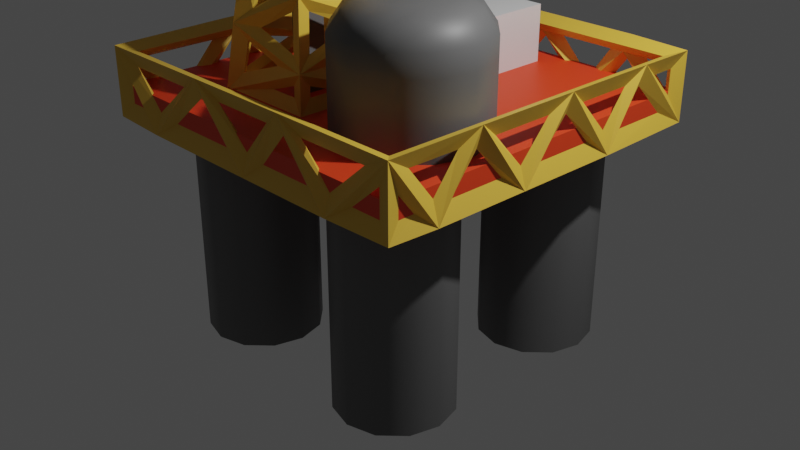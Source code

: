 # Source: oil_rig.blend  (saved by Blender 2.81.16; exported with 4.5.12 LTS)
import bpy
from mathutils import Matrix  # noqa: F401  (used for matrix-valued properties, if any)

bpy.ops.wm.read_factory_settings(use_empty=True)
scene = bpy.context.scene
scene.name = 'Scene'

# ---- collections
col_collection = bpy.data.collections.new('Collection'); scene.collection.children.link(col_collection)

# ---- materials (node trees are filled in below, after node groups)
mat_material = bpy.data.materials.new('Material')
mat_material.alpha_threshold = 0.0
mat_material.use_transparent_shadow = False
mat_material.line_color = (0.0, 0.0, 0.0, 1.0)
mat_material_002 = bpy.data.materials.new('Material.002')
mat_material_002.use_transparent_shadow = False
mat_material_003 = bpy.data.materials.new('Material.003')
mat_material_003.use_transparent_shadow = False
mat_material_001 = bpy.data.materials.new('Material.001')
mat_material_001.use_transparent_shadow = False

# ---- material node trees
mat_material.use_nodes = True; mat_material.node_tree.nodes.clear()
_N = mat_material.node_tree.nodes; _L = mat_material.node_tree.links
n0 = _N.new('ShaderNodeOutputMaterial'); n0.name = 'Material Output'; n0.location = (300, 300)
n1 = _N.new('ShaderNodeBsdfPrincipled'); n1.name = 'Principled BSDF'; n1.location = (10, 300)
n1.distribution = 'GGX'
n1.subsurface_method = 'BURLEY'
n1.inputs[0].default_value = (0.6926, 0.6926, 0.6926, 1.0)
n1.inputs[2].default_value = 0.4
n1.inputs[3].default_value = 1.45
n1.inputs[27].default_value = (0.0, 0.0, 0.0, 1.0)
n1.inputs[28].default_value = 1.0
_L.new(n1.outputs[0], n0.inputs[0])
n0.is_active_output = True
mat_material_002.use_nodes = True; mat_material_002.node_tree.nodes.clear()
_N = mat_material_002.node_tree.nodes; _L = mat_material_002.node_tree.links
n0 = _N.new('ShaderNodeOutputMaterial'); n0.name = 'Material Output'; n0.location = (300, 300)
n1 = _N.new('ShaderNodeBsdfPrincipled'); n1.name = 'Principled BSDF'; n1.location = (10, 300)
n1.distribution = 'GGX'
n1.subsurface_method = 'BURLEY'
n1.inputs[0].default_value = (0.1299, 0.1299, 0.1299, 1.0)
n1.inputs[3].default_value = 1.45
n1.inputs[27].default_value = (0.0, 0.0, 0.0, 1.0)
n1.inputs[28].default_value = 1.0
_L.new(n1.outputs[0], n0.inputs[0])
n0.is_active_output = True
mat_material_003.use_nodes = True; mat_material_003.node_tree.nodes.clear()
_N = mat_material_003.node_tree.nodes; _L = mat_material_003.node_tree.links
n0 = _N.new('ShaderNodeOutputMaterial'); n0.name = 'Material Output'; n0.location = (300, 300)
n1 = _N.new('ShaderNodeBsdfPrincipled'); n1.name = 'Principled BSDF'; n1.location = (10, 300)
n1.distribution = 'GGX'
n1.subsurface_method = 'BURLEY'
n1.inputs[0].default_value = (0.8, 0.05332, 0.01193, 1.0)
n1.inputs[3].default_value = 1.45
n1.inputs[27].default_value = (0.0, 0.0, 0.0, 1.0)
n1.inputs[28].default_value = 1.0
_L.new(n1.outputs[0], n0.inputs[0])
n0.is_active_output = True
mat_material_001.use_nodes = True; mat_material_001.node_tree.nodes.clear()
_N = mat_material_001.node_tree.nodes; _L = mat_material_001.node_tree.links
n0 = _N.new('ShaderNodeOutputMaterial'); n0.name = 'Material Output'; n0.location = (300, 300)
n1 = _N.new('ShaderNodeBsdfPrincipled'); n1.name = 'Principled BSDF'; n1.location = (10, 300)
n1.distribution = 'GGX'
n1.subsurface_method = 'BURLEY'
n1.inputs[0].default_value = (0.8, 0.4977, 0.0587, 1.0)
n1.inputs[3].default_value = 1.45
n1.inputs[27].default_value = (0.0, 0.0, 0.0, 1.0)
n1.inputs[28].default_value = 1.0
_L.new(n1.outputs[0], n0.inputs[0])
n0.is_active_output = True

# ---- world
world_world = bpy.data.worlds.new('World'); scene.world = world_world
world_world.use_nodes = True; world_world.node_tree.nodes.clear()
_N = world_world.node_tree.nodes; _L = world_world.node_tree.links
n0 = _N.new('ShaderNodeOutputWorld'); n0.name = 'World Output'; n0.location = (300, 300)
n1 = _N.new('ShaderNodeBackground'); n1.name = 'Background'; n1.location = (10, 300)
n1.inputs[0].default_value = (0.05088, 0.05088, 0.05088, 1.0)
_L.new(n1.outputs[0], n0.inputs[0])
n0.is_active_output = True
world_world.color = (0.05088, 0.05088, 0.05088)
world_world.use_sun_shadow = False
world_world.sun_shadow_jitter_overblur = 0.0

# ---- cameras
cam_camera = bpy.data.cameras.new('Camera')
cam_camera.clip_end = 100.0
cam_camera.ortho_scale = 7.314

# ---- lights
light_light = bpy.data.lights.new('Light', 'POINT')
light_light.transmission_factor = 0.0
light_light.energy = 1000.0
light_light.shadow_soft_size = 0.1
light_light.shadow_maximum_resolution = 0.006
light_light.use_absolute_resolution = True

# ---- meshes
me_cube = bpy.data.meshes.new('Cube')
me_cube.from_pydata([(1.85, 1.85, 1.409), (1.85, 1.85, 1.09), (1.85, -1.85, 1.409), (1.85, -1.85, 1.09), (-1.85, 1.85, 1.409), (-1.85, 1.85, 1.09), (-1.85, -1.85, 1.409), (-1.85, -1.85, 1.09), (1.0, -0.4, 1.2), (1.0, -0.4, -1.2), (1.0, 1.6, -1.2), (1.0, 1.6, 1.2), (1.3, 1.52, -1.2), (1.3, 1.52, 1.2), (1.52, 1.3, -1.2), (1.52, 1.3, 1.2), (1.6, 1.0, -1.2), (1.6, 1.0, 1.2), (1.52, 0.7, -1.2), (1.52, 0.7, 1.2), (1.3, 0.4804, -1.2), (1.3, 0.4804, 1.2), (1.0, 0.4, -1.2), (1.0, 0.4, 1.2), (0.7, 0.4804, -1.2), (0.7, 0.4804, 1.2), (0.4804, 0.7, -1.2), (0.4804, 0.7, 1.2), (0.4, 1.0, -1.2), (0.4, 1.0, 1.2), (0.4804, 1.3, -1.2), (0.4804, 1.3, 1.2), (0.7, 1.52, -1.2), (0.7, 1.52, 1.2), (1.3, -0.4804, -1.2), (1.3, -0.4804, 1.2), (1.52, -0.7, -1.2), (1.52, -0.7, 1.2), (1.6, -1.0, -1.2), (1.6, -1.0, 1.2), (1.52, -1.3, -1.2), (1.52, -1.3, 1.2), (1.3, -1.52, -1.2), (1.3, -1.52, 1.2), (1.0, -1.6, -1.2), (1.0, -1.6, 1.2), (0.7, -1.52, -1.2), (0.7, -1.52, 1.2), (0.4804, -1.3, -1.2), (0.4804, -1.3, 1.2), (0.4, -1.0, -1.2), (0.4, -1.0, 1.2), (0.4804, -0.7, -1.2), (0.4804, -0.7, 1.2), (0.7, -0.4804, -1.2), (0.7, -0.4804, 1.2), (-1.03, -0.366, 1.2), (-1.03, -0.366, -1.2), (-0.73, -0.4464, -1.2), (-0.73, -0.4464, 1.2), (-0.5104, -0.666, -1.2), (-0.5104, -0.666, 1.2), (-0.43, -0.966, -1.2), (-0.43, -0.966, 1.2), (-0.5104, -1.266, -1.2), (-0.5104, -1.266, 1.2), (-0.73, -1.486, -1.2), (-0.73, -1.486, 1.2), (-1.03, -1.566, -1.2), (-1.03, -1.566, 1.2), (-1.33, -1.486, -1.2), (-1.33, -1.486, 1.2), (-1.55, -1.266, -1.2), (-1.55, -1.266, 1.2), (-1.63, -0.966, -1.2), (-1.63, -0.966, 1.2), (-1.55, -0.666, -1.2), (-1.55, -0.666, 1.2), (-1.33, -0.4464, -1.2), (-1.33, -0.4464, 1.2), (-0.9279, 1.562, 1.2), (-0.9279, 1.562, -1.2), (-0.6279, 1.482, -1.2), (-0.6279, 1.482, 1.2), (-0.4083, 1.262, -1.2), (-0.4083, 1.262, 1.2), (-0.3279, 0.962, -1.2), (-0.3279, 0.962, 1.2), (-0.4083, 0.662, -1.2), (-0.4083, 0.662, 1.2), (-0.6279, 0.4423, -1.2), (-0.6279, 0.4423, 1.2), (-0.9279, 0.362, -1.2), (-0.9279, 0.362, 1.2), (-1.228, 0.4423, -1.2), (-1.228, 0.4423, 1.2), (-1.448, 0.662, -1.2), (-1.448, 0.662, 1.2), (-1.528, 0.962, -1.2), (-1.528, 0.962, 1.2), (-1.448, 1.262, -1.2), (-1.448, 1.262, 1.2), (-1.228, 1.482, -1.2), (-1.228, 1.482, 1.2), (0.4017, 1.559, 2.002), (0.4017, 1.559, 1.239), (0.4017, 0.1796, 2.002), (0.4017, 0.1796, 1.239), (-1.46, 1.559, 2.002), (-1.46, 1.559, 1.239), (-1.46, 0.1796, 2.002), (-1.46, 0.1796, 1.239), (0.939, 0.006423, 1.332), (0.939, -0.3317, 2.613), (1.306, -0.09204, 1.332), (1.137, -0.3849, 2.613), (1.575, -0.361, 1.332), (1.283, -0.5301, 2.613), (1.674, -0.7285, 1.332), (1.336, -0.7285, 2.613), (1.575, -1.096, 1.332), (1.283, -0.9269, 2.613), (1.306, -1.365, 1.332), (1.137, -1.072, 2.613), (0.939, -1.463, 1.332), (0.939, -1.125, 2.613), (0.5716, -1.365, 1.332), (0.7406, -1.072, 2.613), (0.3026, -1.096, 1.332), (0.5954, -0.9269, 2.613), (0.2041, -0.7285, 1.332), (0.5422, -0.7285, 2.613), (0.3026, -0.361, 1.332), (0.5954, -0.5301, 2.613), (0.5716, -0.09204, 1.332), (0.7406, -0.3849, 2.613), (1.242, -0.2039, 2.53), (1.306, -0.09204, 2.344), (0.939, 0.006423, 2.344), (0.939, -0.1228, 2.53), (1.464, -0.4256, 2.53), (1.575, -0.361, 2.344), (1.545, -0.7285, 2.53), (1.674, -0.7285, 2.344), (1.464, -1.031, 2.53), (1.575, -1.096, 2.344), (1.242, -1.253, 2.53), (1.306, -1.365, 2.344), (0.939, -1.334, 2.53), (0.939, -1.463, 2.344), (0.6362, -1.253, 2.53), (0.5716, -1.365, 2.344), (0.4145, -1.031, 2.53), (0.3026, -1.096, 2.344), (0.3333, -0.7285, 2.53), (0.2041, -0.7285, 2.344), (0.4145, -0.4256, 2.53), (0.3026, -0.361, 2.344), (0.6362, -0.2039, 2.53), (0.5716, -0.09204, 2.344), (-0.6524, -0.7462, 1.384), (-0.6524, -0.7462, 4.168), (-0.6524, -0.539, 1.384), (-0.6524, -0.539, 4.168), (-0.4453, -0.7462, 1.384), (-0.4453, -0.7462, 4.168), (-0.4453, -0.539, 1.384), (-0.4453, -0.539, 4.168), (0.939, 0.006423, 2.124), (1.306, -0.09204, 2.124), (1.575, -0.361, 2.124), (0.5716, -0.09204, 2.124), (1.674, -0.7285, 2.124), (1.575, -1.096, 2.124), (1.306, -1.365, 2.124), (0.939, -1.463, 2.124), (0.5716, -1.365, 2.124), (0.3026, -1.096, 2.124), (0.2041, -0.7285, 2.124), (0.3026, -0.361, 2.124)], [], [(0, 4, 6, 2), (3, 2, 6, 7), (7, 6, 4, 5), (5, 1, 3, 7), (1, 0, 2, 3), (5, 4, 0, 1), (57, 56, 59, 58), (78, 79, 56, 57), (10, 11, 13, 12), (81, 80, 83, 82), (54, 55, 8, 9), (12, 13, 15, 14), (58, 59, 61, 60), (52, 53, 55, 54), (14, 15, 17, 16), (62, 63, 65, 64), (50, 51, 53, 52), (16, 17, 19, 18), (64, 65, 67, 66), (48, 49, 51, 50), (18, 19, 21, 20), (66, 67, 69, 68), (46, 47, 49, 48), (20, 21, 23, 22), (68, 69, 71, 70), (44, 45, 47, 46), (22, 23, 25, 24), (70, 71, 73, 72), (42, 43, 45, 44), (24, 25, 27, 26), (72, 73, 75, 74), (40, 41, 43, 42), (26, 27, 29, 28), (74, 75, 77, 76), (38, 39, 41, 40), (28, 29, 31, 30), (34, 35, 37, 36), (36, 37, 39, 38), (30, 31, 33, 32), (60, 61, 63, 62), (76, 77, 79, 78), (32, 33, 11, 10), (9, 8, 35, 34), (102, 103, 80, 81), (82, 83, 85, 84), (86, 87, 89, 88), (88, 89, 91, 90), (90, 91, 93, 92), (92, 93, 95, 94), (94, 95, 97, 96), (96, 97, 99, 98), (98, 99, 101, 100), (84, 85, 87, 86), (100, 101, 103, 102), (104, 108, 110, 106), (107, 106, 110, 111), (111, 110, 108, 109), (109, 105, 107, 111), (105, 104, 106, 107), (109, 108, 104, 105), (169, 137, 141, 170), (115, 117, 140, 136), (117, 119, 142, 140), (119, 121, 144, 142), (121, 123, 146, 144), (123, 125, 148, 146), (125, 127, 150, 148), (127, 129, 152, 150), (129, 131, 154, 152), (131, 133, 156, 154), (115, 113, 135, 133, 131, 129, 127, 125, 123, 121, 119, 117), (133, 135, 158, 156), (135, 113, 139, 158), (168, 138, 137, 169), (171, 159, 138, 168), (172, 143, 145, 173), (173, 145, 147, 174), (174, 147, 149, 175), (175, 149, 151, 176), (176, 151, 153, 177), (177, 153, 155, 178), (178, 155, 157, 179), (179, 157, 159, 171), (170, 141, 143, 172), (137, 138, 139, 136), (141, 137, 136, 140), (143, 141, 140, 142), (145, 143, 142, 144), (147, 145, 144, 146), (149, 147, 146, 148), (151, 149, 148, 150), (153, 151, 150, 152), (155, 153, 152, 154), (157, 155, 154, 156), (159, 157, 156, 158), (138, 159, 158, 139), (113, 115, 136, 139), (160, 161, 163, 162), (162, 163, 167, 166), (166, 167, 165, 164), (164, 165, 161, 160), (162, 166, 164, 160), (167, 163, 161, 165), (116, 170, 172, 118), (132, 179, 171, 134), (130, 178, 179, 132), (128, 177, 178, 130), (126, 176, 177, 128), (124, 175, 176, 126), (122, 174, 175, 124), (120, 173, 174, 122), (118, 172, 173, 120), (134, 171, 168, 112), (112, 168, 169, 114), (114, 169, 170, 116)])
me_cube.polygons.foreach_set('use_smooth', [0, 0, 0, 0, 0, 0, 1, 1, 1, 1, 1, 1, 1, 1, 1, 1, 1, 1, 1, 1, 1, 1, 1, 1, 1, 1, 1, 1, 1, 1, 1, 1, 1, 1, 1, 1, 1, 1, 1, 1, 1, 1, 1, 1, 1, 1, 1, 1, 1, 1, 1, 1, 1, 1, 0, 0, 0, 0, 0, 0, 1, 1, 1, 1, 1, 1, 1, 1, 1, 1, 1, 1, 1, 1, 1, 1, 1, 1, 1, 1, 1, 1, 1, 1, 1, 1, 1, 1, 1, 1, 1, 1, 1, 1, 1, 1, 1, 0, 0, 0, 0, 0, 0, 1, 1, 1, 1, 1, 1, 1, 1, 1, 1, 1, 1])
me_cube.polygons.foreach_set('material_index', [2, 2, 2, 2, 2, 2, 1, 1, 1, 1, 1, 1, 1, 1, 1, 1, 1, 1, 1, 1, 1, 1, 1, 1, 1, 1, 1, 1, 1, 1, 1, 1, 1, 1, 1, 1, 1, 1, 1, 1, 1, 1, 1, 1, 1, 1, 1, 1, 1, 1, 1, 1, 1, 1, 0, 0, 0, 0, 0, 0, 1, 1, 1, 1, 1, 1, 1, 1, 1, 1, 1, 1, 1, 1, 1, 1, 1, 1, 1, 1, 1, 1, 1, 1, 1, 1, 1, 1, 1, 1, 1, 1, 1, 1, 1, 1, 1, 1, 1, 1, 1, 1, 1, 1, 1, 1, 1, 1, 1, 1, 1, 1, 1, 1, 1])
_uv = me_cube.uv_layers.new(name='UVMap')
_uv.uv.foreach_set('vector', [0.625, 0.5, 0.875, 0.5, 0.875, 0.75, 0.625, 0.75, 0.375, 0.75, 0.625, 0.75, 0.625, 1.0, 0.375, 1.0, 0.375, 0.0, 0.625, 0.0, 0.625, 0.25, 0.375, 0.25, 0.125, 0.5, 0.375, 0.5, 0.375, 0.75, 0.125, 0.75, 0.375, 0.5, 0.625, 0.5, 0.625, 0.75, 0.375, 0.75, 0.375, 0.25, 0.625, 0.25, 0.625, 0.5, 0.375, 0.5, 1.0, 0.5, 1.0, 1.0, 0.9167, 1.0, 0.9167, 0.5, 0.08333, 0.5, 0.08333, 1.0, 7.451e-08, 1.0, 7.451e-08, 0.5, 1.0, 0.5, 1.0, 1.0, 0.9167, 1.0, 0.9167, 0.5, 1.0, 0.5, 1.0, 1.0, 0.9167, 1.0, 0.9167, 0.5, 0.08333, 0.5, 0.08333, 1.0, 7.451e-08, 1.0, 7.451e-08, 0.5, 0.9167, 0.5, 0.9167, 1.0, 0.8333, 1.0, 0.8333, 0.5, 0.9167, 0.5, 0.9167, 1.0, 0.8333, 1.0, 0.8333, 0.5, 0.1667, 0.5, 0.1667, 1.0, 0.08333, 1.0, 0.08333, 0.5, 0.8333, 0.5, 0.8333, 1.0, 0.75, 1.0, 0.75, 0.5, 0.75, 0.5, 0.75, 1.0, 0.6667, 1.0, 0.6667, 0.5, 0.25, 0.5, 0.25, 1.0, 0.1667, 1.0, 0.1667, 0.5, 0.75, 0.5, 0.75, 1.0, 0.6667, 1.0, 0.6667, 0.5, 0.6667, 0.5, 0.6667, 1.0, 0.5833, 1.0, 0.5833, 0.5, 0.3333, 0.5, 0.3333, 1.0, 0.25, 1.0, 0.25, 0.5, 0.6667, 0.5, 0.6667, 1.0, 0.5833, 1.0, 0.5833, 0.5, 0.5833, 0.5, 0.5833, 1.0, 0.5, 1.0, 0.5, 0.5, 0.4167, 0.5, 0.4167, 1.0, 0.3333, 1.0, 0.3333, 0.5, 0.5833, 0.5, 0.5833, 1.0, 0.5, 1.0, 0.5, 0.5, 0.5, 0.5, 0.5, 1.0, 0.4167, 1.0, 0.4167, 0.5, 0.5, 0.5, 0.5, 1.0, 0.4167, 1.0, 0.4167, 0.5, 0.5, 0.5, 0.5, 1.0, 0.4167, 1.0, 0.4167, 0.5, 0.4167, 0.5, 0.4167, 1.0, 0.3333, 1.0, 0.3333, 0.5, 0.5833, 0.5, 0.5833, 1.0, 0.5, 1.0, 0.5, 0.5, 0.4167, 0.5, 0.4167, 1.0, 0.3333, 1.0, 0.3333, 0.5, 0.3333, 0.5, 0.3333, 1.0, 0.25, 1.0, 0.25, 0.5, 0.6667, 0.5, 0.6667, 1.0, 0.5833, 1.0, 0.5833, 0.5, 0.3333, 0.5, 0.3333, 1.0, 0.25, 1.0, 0.25, 0.5, 0.25, 0.5, 0.25, 1.0, 0.1667, 1.0, 0.1667, 0.5, 0.75, 0.5, 0.75, 1.0, 0.6667, 1.0, 0.6667, 0.5, 0.25, 0.5, 0.25, 1.0, 0.1667, 1.0, 0.1667, 0.5, 0.9167, 0.5, 0.9167, 1.0, 0.8333, 1.0, 0.8333, 0.5, 0.8333, 0.5, 0.8333, 1.0, 0.75, 1.0, 0.75, 0.5, 0.1667, 0.5, 0.1667, 1.0, 0.08333, 1.0, 0.08333, 0.5, 0.8333, 0.5, 0.8333, 1.0, 0.75, 1.0, 0.75, 0.5, 0.1667, 0.5, 0.1667, 1.0, 0.08333, 1.0, 0.08333, 0.5, 0.08333, 0.5, 0.08333, 1.0, 7.451e-08, 1.0, 7.451e-08, 0.5, 1.0, 0.5, 1.0, 1.0, 0.9167, 1.0, 0.9167, 0.5, 0.08333, 0.5, 0.08333, 1.0, 7.451e-08, 1.0, 7.451e-08, 0.5, 0.9167, 0.5, 0.9167, 1.0, 0.8333, 1.0, 0.8333, 0.5, 0.75, 0.5, 0.75, 1.0, 0.6667, 1.0, 0.6667, 0.5, 0.6667, 0.5, 0.6667, 1.0, 0.5833, 1.0, 0.5833, 0.5, 0.5833, 0.5, 0.5833, 1.0, 0.5, 1.0, 0.5, 0.5, 0.5, 0.5, 0.5, 1.0, 0.4167, 1.0, 0.4167, 0.5, 0.4167, 0.5, 0.4167, 1.0, 0.3333, 1.0, 0.3333, 0.5, 0.3333, 0.5, 0.3333, 1.0, 0.25, 1.0, 0.25, 0.5, 0.25, 0.5, 0.25, 1.0, 0.1667, 1.0, 0.1667, 0.5, 0.8333, 0.5, 0.8333, 1.0, 0.75, 1.0, 0.75, 0.5, 0.1667, 0.5, 0.1667, 1.0, 0.08333, 1.0, 0.08333, 0.5, 0.625, 0.5, 0.875, 0.5, 0.875, 0.75, 0.625, 0.75, 0.375, 0.75, 0.625, 0.75, 0.625, 1.0, 0.375, 1.0, 0.375, 0.0, 0.625, 0.0, 0.625, 0.25, 0.375, 0.25, 0.125, 0.5, 0.375, 0.5, 0.375, 0.75, 0.125, 0.75, 0.375, 0.5, 0.625, 0.5, 0.625, 0.75, 0.375, 0.75, 0.375, 0.25, 0.625, 0.25, 0.625, 0.5, 0.375, 0.5, 0.9167, 0.8454, 0.9167, 0.9411, 0.8333, 0.9411, 0.8333, 0.8454, 0.3148, 0.3622, 0.3622, 0.3148, 0.4213, 0.3489, 0.3489, 0.4213, 0.3622, 0.3148, 0.3796, 0.25, 0.4478, 0.25, 0.4213, 0.3489, 0.3796, 0.25, 0.3622, 0.1852, 0.4213, 0.1511, 0.4478, 0.25, 0.3622, 0.1852, 0.3148, 0.1378, 0.3489, 0.0787, 0.4213, 0.1511, 0.3148, 0.1378, 0.25, 0.1204, 0.25, 0.05219, 0.3489, 0.0787, 0.25, 0.1204, 0.1852, 0.1378, 0.1511, 0.0787, 0.25, 0.05219, 0.1852, 0.1378, 0.1378, 0.1852, 0.0787, 0.1511, 0.1511, 0.07869, 0.1378, 0.1852, 0.1204, 0.25, 0.05219, 0.25, 0.0787, 0.1511, 0.1204, 0.25, 0.1378, 0.3148, 0.07869, 0.3489, 0.05219, 0.25, 0.3148, 0.3622, 0.25, 0.3796, 0.1852, 0.3622, 0.1378, 0.3148, 0.1204, 0.25, 0.1378, 0.1852, 0.1852, 0.1378, 0.25, 0.1204, 0.3148, 0.1378, 0.3622, 0.1852, 0.3796, 0.25, 0.3622, 0.3148, 0.1378, 0.3148, 0.1852, 0.3622, 0.1511, 0.4213, 0.07869, 0.3489, 0.1852, 0.3622, 0.25, 0.3796, 0.25, 0.4478, 0.1511, 0.4213, 1.0, 0.8454, 1.0, 0.9411, 0.9167, 0.9411, 0.9167, 0.8454, 0.08333, 0.8454, 0.08333, 0.9411, 7.451e-08, 0.9411, 7.451e-08, 0.8454, 0.75, 0.8454, 0.75, 0.9411, 0.6667, 0.9411, 0.6667, 0.8454, 0.6667, 0.8454, 0.6667, 0.9411, 0.5833, 0.9411, 0.5833, 0.8454, 0.5833, 0.8454, 0.5833, 0.9411, 0.5, 0.9411, 0.5, 0.8454, 0.5, 0.8454, 0.5, 0.9411, 0.4167, 0.9411, 0.4167, 0.8454, 0.4167, 0.8454, 0.4167, 0.9411, 0.3333, 0.9411, 0.3333, 0.8454, 0.3333, 0.8454, 0.3333, 0.9411, 0.25, 0.9411, 0.25, 0.8454, 0.25, 0.8454, 0.25, 0.9411, 0.1667, 0.9411, 0.1667, 0.8454, 0.1667, 0.8454, 0.1667, 0.9411, 0.08333, 0.9411, 0.08333, 0.8454, 0.8333, 0.8454, 0.8333, 0.9411, 0.75, 0.9411, 0.75, 0.8454, 0.9167, 0.9411, 1.0, 0.9411, 0.9927, 1.0, 0.924, 1.0, 0.8333, 0.9411, 0.9167, 0.9411, 0.9093, 1.0, 0.8407, 1.0, 0.75, 0.9411, 0.8333, 0.9411, 0.826, 1.0, 0.7573, 1.0, 0.6667, 0.9411, 0.75, 0.9411, 0.7427, 1.0, 0.674, 1.0, 0.5833, 0.9411, 0.6667, 0.9411, 0.6593, 1.0, 0.5907, 1.0, 0.5, 0.9411, 0.5833, 0.9411, 0.576, 1.0, 0.5073, 1.0, 0.4167, 0.9411, 0.5, 0.9411, 0.4927, 1.0, 0.424, 1.0, 0.3333, 0.9411, 0.4167, 0.9411, 0.4093, 1.0, 0.3407, 1.0, 0.25, 0.9411, 0.3333, 0.9411, 0.326, 1.0, 0.2573, 1.0, 0.1667, 0.9411, 0.25, 0.9411, 0.2427, 1.0, 0.174, 1.0, 0.08333, 0.9411, 0.1667, 0.9411, 0.1593, 1.0, 0.09066, 1.0, 7.451e-08, 0.9411, 0.08333, 0.9411, 0.07601, 1.0, 0.007325, 1.0, 0.25, 0.3796, 0.3148, 0.3622, 0.3489, 0.4213, 0.25, 0.4478, 0.375, 0.0, 0.625, 0.0, 0.625, 0.25, 0.375, 0.25, 0.375, 0.25, 0.625, 0.25, 0.625, 0.5, 0.375, 0.5, 0.375, 0.5, 0.625, 0.5, 0.625, 0.75, 0.375, 0.75, 0.375, 0.75, 0.625, 0.75, 0.625, 1.0, 0.375, 1.0, 0.125, 0.5, 0.375, 0.5, 0.375, 0.75, 0.125, 0.75, 0.625, 0.5, 0.875, 0.5, 0.875, 0.75, 0.625, 0.75, 0.8333, 0.5, 0.8333, 0.8454, 0.75, 0.8454, 0.75, 0.5, 0.1667, 0.5, 0.1667, 0.8454, 0.08333, 0.8454, 0.08333, 0.5, 0.25, 0.5, 0.25, 0.8454, 0.1667, 0.8454, 0.1667, 0.5, 0.3333, 0.5, 0.3333, 0.8454, 0.25, 0.8454, 0.25, 0.5, 0.4167, 0.5, 0.4167, 0.8454, 0.3333, 0.8454, 0.3333, 0.5, 0.5, 0.5, 0.5, 0.8454, 0.4167, 0.8454, 0.4167, 0.5, 0.5833, 0.5, 0.5833, 0.8454, 0.5, 0.8454, 0.5, 0.5, 0.6667, 0.5, 0.6667, 0.8454, 0.5833, 0.8454, 0.5833, 0.5, 0.75, 0.5, 0.75, 0.8454, 0.6667, 0.8454, 0.6667, 0.5, 0.08333, 0.5, 0.08333, 0.8454, 7.451e-08, 0.8454, 7.451e-08, 0.5, 1.0, 0.5, 1.0, 0.8454, 0.9167, 0.8454, 0.9167, 0.5, 0.9167, 0.5, 0.9167, 0.8454, 0.8333, 0.8454, 0.8333, 0.5])
me_cube.materials.append(mat_material)
me_cube.materials.append(mat_material_002)
me_cube.materials.append(mat_material_003)
me_cube.use_remesh_preserve_volume = False
me_cube.use_remesh_preserve_attributes = False
me_cube.use_mirror_vertex_groups = False
me_cube.update()
me_cube_001 = bpy.data.meshes.new('Cube.001')
me_cube_001.from_pydata([(1.85, 1.85, 1.734), (1.85, 1.85, 1.133), (1.85, -1.85, 1.734), (1.85, -1.85, 1.133), (-1.85, 1.85, 1.734), (-1.85, 1.85, 1.133), (-1.85, -1.85, 1.734), (-1.85, -1.85, 1.133), (1.85, -1.381, 1.133), (1.85, -0.3612, 1.133), (1.85, -0.3405, 1.133), (1.85, 0.7667, 1.133), (1.85, 1.245, 1.734), (1.85, 0.2104, 1.734), (1.85, -0.9052, 1.734), (-1.85, 1.292, 1.133), (-1.85, -0.05433, 1.133), (-1.85, -1.176, 1.133), (-0.803, 1.85, 1.734), (0.2475, 1.85, 1.734), (1.272, 1.85, 1.734), (0.5955, -1.85, 1.734), (0.5887, -1.85, 1.734), (-0.5641, -1.85, 1.734), (-1.85, -0.6208, 1.734), (-1.85, 0.5401, 1.734), (-1.285, -1.85, 1.133), (0.07351, -1.85, 1.133), (1.15, -1.85, 1.133), (1.165, -1.85, 1.133), (0.8464, 1.85, 1.133), (-0.2436, 1.85, 1.133), (-1.375, 1.85, 1.133), (-1.05, -0.1499, 1.436), (-1.05, -1.15, 1.436), (-0.04987, -0.1499, 1.436), (-0.04987, -1.15, 1.436), (-0.7129, -0.4868, 3.936), (-0.7129, -0.8129, 3.936), (-0.3868, -0.4868, 3.936), (-0.3868, -0.8129, 3.936), (-0.7839, -0.8839, 3.409), (-0.7447, -0.455, 3.7), (-0.8795, -0.9795, 2.7), (-0.8216, -0.3782, 3.13), (-0.9708, -1.071, 2.023), (-0.3502, -0.8495, 3.664), (-0.2816, -0.9181, 3.155), (-0.1847, -1.015, 2.436), (-0.09514, -1.105, 1.772), (-0.1336, -0.2336, 2.057), (-0.2343, -0.3343, 2.804), (-0.3166, -0.4166, 3.414), (-0.9068, -0.293, 2.497), (-0.9985, -0.2013, 1.817), (-0.8812, -0.9812, 2.687)], [], [(0, 20, 19, 18, 4, 25, 24, 6, 23, 22, 21, 2, 14, 13, 12), (3, 2, 29), (7, 6, 17), (5, 32, 31, 30, 1, 11, 10, 9, 8, 3, 29, 28, 27, 26, 7, 17, 16, 15), (1, 12, 11), (5, 4, 32), (17, 6, 24), (17, 24, 16), (16, 24, 25), (16, 25, 15), (15, 4, 5), (4, 15, 25), (11, 12, 13), (13, 14, 9, 10), (10, 11, 13), (9, 14, 8), (8, 2, 3), (2, 8, 14), (12, 1, 0), (29, 2, 21, 28), (28, 21, 22, 27), (27, 23, 26), (26, 6, 7), (6, 26, 23), (23, 27, 22), (32, 4, 18), (18, 19, 31), (31, 32, 18), (31, 19, 30), (30, 20, 1), (1, 20, 0), (20, 30, 19), (33, 35, 36, 34), (37, 38, 40, 39), (36, 35, 49), (34, 49, 45), (33, 34, 54), (35, 33, 54), (45, 49, 48), (48, 47, 43), (43, 55, 45, 48), (43, 47, 41), (41, 47, 46), (41, 46, 38), (38, 46, 40), (49, 34, 36), (49, 50, 48), (48, 51, 47), (47, 52, 46), (46, 39, 40), (39, 46, 52), (52, 47, 51), (51, 48, 50), (50, 49, 35), (54, 53, 50), (50, 35, 54), (50, 53, 51), (51, 44, 52), (52, 42, 39), (39, 42, 37), (42, 52, 44), (44, 51, 53), (54, 34, 45), (45, 55, 53), (53, 54, 45), (53, 55, 44), (44, 41, 42), (42, 38, 37), (38, 42, 41), (41, 44, 55, 43)])
_uv = me_cube_001.uv_layers.new(name='UVMap')
_uv.uv.foreach_set('vector', [0.625, 0.5, 0.6548, 0.5, 0.724, 0.5, 0.8043, 0.5, 0.875, 0.5, 0.875, 0.5885, 0.875, 0.6669, 0.875, 0.75, 0.7871, 0.75, 0.7102, 0.75, 0.7098, 0.75, 0.625, 0.7492, 0.625, 0.6862, 0.625, 0.6108, 0.625, 0.5409, 0.375, 0.75, 0.625, 0.75, 0.375, 0.7963, 0.375, 0.0, 0.625, 0.0, 0.375, 0.04441, 0.125, 0.5, 0.1571, 0.5, 0.2335, 0.5, 0.3164, 0.5, 0.375, 0.5, 0.375, 0.5732, 0.375, 0.648, 0.375, 0.6494, 0.375, 0.7183, 0.375, 0.75, 0.3287, 0.75, 0.3277, 0.75, 0.255, 0.75, 0.1632, 0.75, 0.125, 0.75, 0.125, 0.7033, 0.125, 0.6282, 0.125, 0.5377, 0.375, 0.5, 0.625, 0.5409, 0.375, 0.5732, 0.375, 0.25, 0.625, 0.25, 0.375, 0.2821, 0.375, 0.04441, 0.625, 0.0, 0.625, 0.08306, 0.375, 0.04668, 0.625, 0.08306, 0.375, 0.1208, 0.375, 0.1208, 0.625, 0.08306, 0.625, 0.1615, 0.375, 0.1218, 0.625, 0.1615, 0.375, 0.2123, 0.375, 0.2123, 0.625, 0.25, 0.375, 0.25, 0.625, 0.25, 0.375, 0.2123, 0.625, 0.1615, 0.375, 0.5732, 0.625, 0.5409, 0.625, 0.6108, 0.625, 0.6108, 0.625, 0.6862, 0.375, 0.6494, 0.375, 0.648, 0.375, 0.648, 0.375, 0.5732, 0.625, 0.6108, 0.375, 0.6494, 0.625, 0.6862, 0.375, 0.7183, 0.375, 0.7183, 0.625, 0.75, 0.375, 0.75, 0.625, 0.7492, 0.375, 0.7183, 0.625, 0.6862, 0.625, 0.5409, 0.375, 0.5, 0.625, 0.5, 0.375, 0.7963, 0.625, 0.7523, 0.625, 0.8348, 0.375, 0.7973, 0.375, 0.7973, 0.625, 0.8348, 0.625, 0.8352, 0.375, 0.87, 0.375, 0.87, 0.625, 0.9142, 0.375, 0.9618, 0.375, 0.9618, 0.625, 1.0, 0.375, 1.0, 0.625, 1.0, 0.375, 0.9618, 0.625, 0.9142, 0.625, 0.9121, 0.375, 0.87, 0.625, 0.8352, 0.375, 0.2821, 0.625, 0.25, 0.625, 0.3207, 0.625, 0.3207, 0.625, 0.401, 0.375, 0.3585, 0.375, 0.3585, 0.375, 0.2821, 0.625, 0.3207, 0.375, 0.3585, 0.625, 0.401, 0.375, 0.4414, 0.375, 0.4414, 0.625, 0.4702, 0.375, 0.5, 0.375, 0.5, 0.625, 0.4702, 0.625, 0.5, 0.625, 0.4702, 0.375, 0.4414, 0.625, 0.401, 0.0, 0.0, 0.0, 0.0, 0.0, 0.0, 0.0, 0.0, 0.0, 0.0, 0.0, 0.0, 0.0, 0.0, 0.0, 0.0, 0.0, 0.0, 0.0, 0.0, 0.0, 0.0, 0.0, 0.0, 0.0, 0.0, 0.0, 0.0, 0.0, 0.0, 0.0, 0.0, 0.0, 0.0, 0.0, 0.0, 0.0, 0.0, 0.0, 0.0, 0.0, 0.0, 0.0, 0.0, 0.0, 0.0, 0.0, 0.0, 0.0, 0.0, 0.0, 0.0, 0.0, 0.0, 0.0, 0.0, 0.0, 0.0, 0.0, 0.0, 0.0, 0.0, 0.0, 0.0, 0.0, 0.0, 0.0, 0.0, 0.0, 0.0, 0.0, 0.0, 0.0, 0.0, 0.0, 0.0, 0.0, 0.0, 0.0, 0.0, 0.0, 0.0, 0.0, 0.0, 0.0, 0.0, 0.0, 0.0, 0.0, 0.0, 0.0, 0.0, 0.0, 0.0, 0.0, 0.0, 0.0, 0.0, 0.0, 0.0, 0.0, 0.0, 0.0, 0.0, 0.0, 0.0, 0.0, 0.0, 0.0, 0.0, 0.0, 0.0, 0.0, 0.0, 0.0, 0.0, 0.0, 0.0, 0.0, 0.0, 0.0, 0.0, 0.0, 0.0, 0.0, 0.0, 0.0, 0.0, 0.0, 0.0, 0.0, 0.0, 0.0, 0.0, 0.0, 0.0, 0.0, 0.0, 0.0, 0.0, 0.0, 0.0, 0.0, 0.0, 0.0, 0.0, 0.0, 0.0, 0.0, 0.0, 0.0, 0.0, 0.0, 0.0, 0.0, 0.0, 0.0, 0.0, 0.0, 0.0, 0.0, 0.0, 0.0, 0.0, 0.0, 0.0, 0.0, 0.0, 0.0, 0.0, 0.0, 0.0, 0.0, 0.0, 0.0, 0.0, 0.0, 0.0, 0.0, 0.0, 0.0, 0.0, 0.0, 0.0, 0.0, 0.0, 0.0, 0.0, 0.0, 0.0, 0.0, 0.0, 0.0, 0.0, 0.0, 0.0, 0.0, 0.0, 0.0, 0.0, 0.0, 0.0, 0.0, 0.0, 0.0, 0.0, 0.0, 0.0, 0.0, 0.0, 0.0, 0.0, 0.0, 0.0, 0.0, 0.0, 0.0, 0.0, 0.0, 0.0, 0.0, 0.0, 0.0, 0.0, 0.0, 0.0, 0.0, 0.0, 0.0, 0.0, 0.0, 0.0, 0.0, 0.0, 0.0, 0.0])
me_cube_001.materials.append(mat_material_001)
me_cube_001.use_remesh_preserve_volume = False
me_cube_001.use_remesh_preserve_attributes = False
me_cube_001.use_mirror_vertex_groups = False
me_cube_001.update()

# ---- objects
ob_cube = bpy.data.objects.new('Cube', me_cube)
ob_light = bpy.data.objects.new('Light', light_light)
ob_camera = bpy.data.objects.new('Camera', cam_camera)
ob_cube_001 = bpy.data.objects.new('Cube.001', me_cube_001)

# ---- transforms, parenting, visibility, modifiers, constraints
ob_cube.location = (0.0, 0.0, 0.0)
ob_cube.lock_rotations_4d = False
ob_cube.empty_display_type = 'ARROWS'
ob_cube.lineart.crease_threshold = 0.0
ob_light.location = (4.076, 1.005, 5.904)
ob_light.rotation_euler = (0.6503, 0.05522, 1.866)
ob_light.lock_rotations_4d = False
ob_light.empty_display_type = 'ARROWS'
ob_light.color = (0.0, 0.0, 0.0, 0.0)
ob_light.lineart.crease_threshold = 0.0
ob_camera.location = (7.359, -6.926, 4.958)
ob_camera.rotation_euler = (1.109, 0.0, 0.8149)
ob_camera.lock_rotations_4d = False
ob_camera.empty_display_type = 'ARROWS'
ob_camera.color = (0.0, 0.0, 0.0, 0.0)
ob_camera.display_type = 'WIRE'
ob_camera.lineart.crease_threshold = 0.0
ob_cube_001.parent = ob_cube
ob_cube_001.location = (0.0, 0.0, 0.0)
ob_cube_001.lock_rotations_4d = False
ob_cube_001.empty_display_type = 'ARROWS'
ob_cube_001.lineart.crease_threshold = 0.0
_m = ob_cube_001.modifiers.new('Wireframe', 'WIREFRAME')
_m.thickness = 0.2

# ---- collection membership
col_collection.objects.link(ob_cube)
col_collection.objects.link(ob_light)
col_collection.objects.link(ob_camera)
col_collection.objects.link(ob_cube_001)

# ---- scene / render settings (as saved in the file)
scene.camera = ob_camera
scene.frame_start = 1; scene.frame_end = 250; scene.frame_set(2)
scene.render.engine = 'BLENDER_EEVEE_NEXT'
scene.cycles.use_denoising = False
scene.cycles.samples = 128
scene.cycles.sampling_pattern = 'TABULATED_SOBOL'
scene.cycles.use_adaptive_sampling = False
scene.cycles.use_light_tree = False
scene.view_settings.view_transform = 'Filmic'
bpy.context.view_layer.update()
